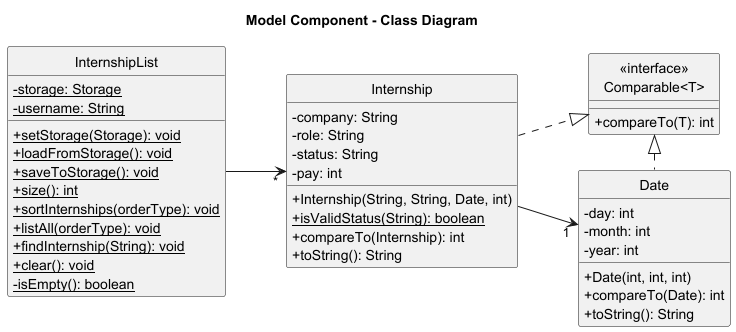

The diagram above was rendered by PlantUML. Its source (embedded in the PNG):
@startuml ModelComponentCD
hide circle
title Model Component - Class Diagram
left to right direction
skinparam classAttributeIconSize 0


class InternshipList {
  - {static} storage: Storage
  - {static} username: String
  + {static} setStorage(Storage): void
  + {static} loadFromStorage(): void
  + {static} saveToStorage(): void
  + {static} size(): int
  + {static} sortInternships(orderType): void
  + {static} listAll(orderType): void
  + {static} findInternship(String): void
  + {static} clear(): void
  - {static} isEmpty(): boolean
}

class "<<interface>>\nComparable<T>" {
    + compareTo(T): int
}

class Internship {
  - company: String
  - role: String
  - status: String
  - pay: int
  + Internship(String, String, Date, int)
  + {static} isValidStatus(String): boolean
  + compareTo(Internship): int
  + toString(): String
}

class Date {
  - day: int
  - month: int
  - year: int
  + Date(int, int, int)
  + compareTo(Date): int
  + toString(): String
}


InternshipList --> "*" Internship
Internship .|> "<<interface>>\nComparable<T>"
Date .left.|> "<<interface>>\nComparable<T>"
Internship --> "1" Date

@enduml